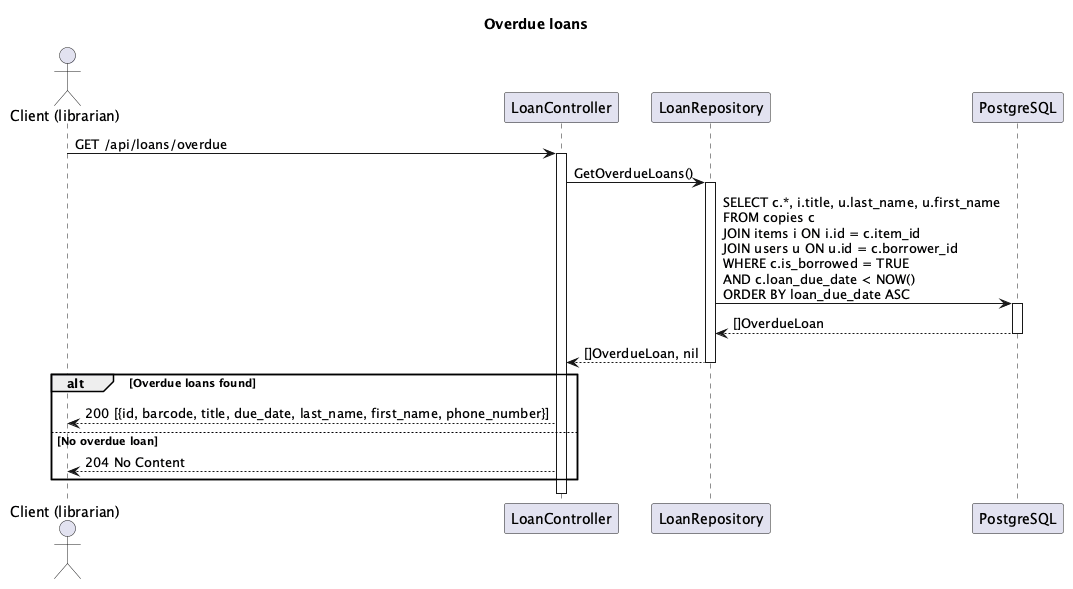

The diagram above was rendered by PlantUML. Its source (embedded in the PNG):
@startuml
title Overdue loans

actor "Client (librarian)" as C
participant "LoanController" as CTL
participant "LoanRepository" as LR
participant "PostgreSQL" as DB

C -> CTL : GET /api/loans/overdue
activate CTL
CTL -> LR : GetOverdueLoans()
activate LR
LR -> DB : SELECT c.*, i.title, u.last_name, u.first_name\nFROM copies c\nJOIN items i ON i.id = c.item_id\nJOIN users u ON u.id = c.borrower_id\nWHERE c.is_borrowed = TRUE\nAND c.loan_due_date < NOW()\nORDER BY loan_due_date ASC
activate DB
DB --> LR : []OverdueLoan
deactivate DB
LR --> CTL : []OverdueLoan, nil
deactivate LR
alt Overdue loans found
CTL --> C : 200 [{id, barcode, title, due_date, last_name, first_name, phone_number}]
else No overdue loan
CTL --> C : 204 No Content
end
deactivate CTL
@enduml